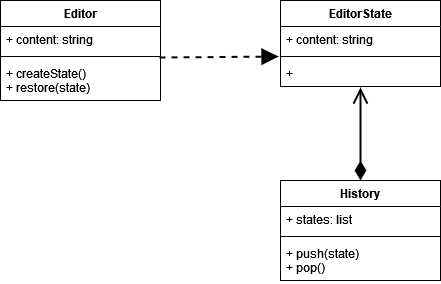

The diagram above was exported from draw.io. Its source (the exported page's mxGraphModel, read from the mxfile embedded in the PNG):
<mxGraphModel dx="1027" dy="522" grid="1" gridSize="10" guides="1" tooltips="1" connect="1" arrows="1" fold="1" page="1" pageScale="1" pageWidth="850" pageHeight="1100" math="0" shadow="0">
  <root>
    <mxCell id="0" />
    <mxCell id="1" parent="0" />
    <mxCell id="KK8fmodkZPf9dbVhF8tE-5" value="Editor" style="swimlane;fontStyle=1;align=center;verticalAlign=top;childLayout=stackLayout;horizontal=1;startSize=26;horizontalStack=0;resizeParent=1;resizeParentMax=0;resizeLast=0;collapsible=1;marginBottom=0;" vertex="1" parent="1">
      <mxGeometry x="110" y="70" width="160" height="100" as="geometry" />
    </mxCell>
    <mxCell id="KK8fmodkZPf9dbVhF8tE-6" value="+ content: string" style="text;strokeColor=none;fillColor=none;align=left;verticalAlign=top;spacingLeft=4;spacingRight=4;overflow=hidden;rotatable=0;points=[[0,0.5],[1,0.5]];portConstraint=eastwest;" vertex="1" parent="KK8fmodkZPf9dbVhF8tE-5">
      <mxGeometry y="26" width="160" height="26" as="geometry" />
    </mxCell>
    <mxCell id="KK8fmodkZPf9dbVhF8tE-7" value="" style="line;strokeWidth=1;fillColor=none;align=left;verticalAlign=middle;spacingTop=-1;spacingLeft=3;spacingRight=3;rotatable=0;labelPosition=right;points=[];portConstraint=eastwest;" vertex="1" parent="KK8fmodkZPf9dbVhF8tE-5">
      <mxGeometry y="52" width="160" height="8" as="geometry" />
    </mxCell>
    <mxCell id="KK8fmodkZPf9dbVhF8tE-8" value="+ createState()&#10;+ restore(state)" style="text;strokeColor=none;fillColor=none;align=left;verticalAlign=top;spacingLeft=4;spacingRight=4;overflow=hidden;rotatable=0;points=[[0,0.5],[1,0.5]];portConstraint=eastwest;" vertex="1" parent="KK8fmodkZPf9dbVhF8tE-5">
      <mxGeometry y="60" width="160" height="40" as="geometry" />
    </mxCell>
    <mxCell id="KK8fmodkZPf9dbVhF8tE-9" value="EditorState" style="swimlane;fontStyle=1;align=center;verticalAlign=top;childLayout=stackLayout;horizontal=1;startSize=26;horizontalStack=0;resizeParent=1;resizeParentMax=0;resizeLast=0;collapsible=1;marginBottom=0;" vertex="1" parent="1">
      <mxGeometry x="390" y="70" width="160" height="86" as="geometry" />
    </mxCell>
    <mxCell id="KK8fmodkZPf9dbVhF8tE-10" value="+ content: string" style="text;strokeColor=none;fillColor=none;align=left;verticalAlign=top;spacingLeft=4;spacingRight=4;overflow=hidden;rotatable=0;points=[[0,0.5],[1,0.5]];portConstraint=eastwest;" vertex="1" parent="KK8fmodkZPf9dbVhF8tE-9">
      <mxGeometry y="26" width="160" height="26" as="geometry" />
    </mxCell>
    <mxCell id="KK8fmodkZPf9dbVhF8tE-11" value="" style="line;strokeWidth=1;fillColor=none;align=left;verticalAlign=middle;spacingTop=-1;spacingLeft=3;spacingRight=3;rotatable=0;labelPosition=right;points=[];portConstraint=eastwest;" vertex="1" parent="KK8fmodkZPf9dbVhF8tE-9">
      <mxGeometry y="52" width="160" height="8" as="geometry" />
    </mxCell>
    <mxCell id="KK8fmodkZPf9dbVhF8tE-12" value="+ " style="text;strokeColor=none;fillColor=none;align=left;verticalAlign=top;spacingLeft=4;spacingRight=4;overflow=hidden;rotatable=0;points=[[0,0.5],[1,0.5]];portConstraint=eastwest;" vertex="1" parent="KK8fmodkZPf9dbVhF8tE-9">
      <mxGeometry y="60" width="160" height="26" as="geometry" />
    </mxCell>
    <mxCell id="KK8fmodkZPf9dbVhF8tE-13" value="History" style="swimlane;fontStyle=1;align=center;verticalAlign=top;childLayout=stackLayout;horizontal=1;startSize=26;horizontalStack=0;resizeParent=1;resizeParentMax=0;resizeLast=0;collapsible=1;marginBottom=0;" vertex="1" parent="1">
      <mxGeometry x="390" y="250" width="160" height="100" as="geometry" />
    </mxCell>
    <mxCell id="KK8fmodkZPf9dbVhF8tE-14" value="+ states: list" style="text;strokeColor=none;fillColor=none;align=left;verticalAlign=top;spacingLeft=4;spacingRight=4;overflow=hidden;rotatable=0;points=[[0,0.5],[1,0.5]];portConstraint=eastwest;" vertex="1" parent="KK8fmodkZPf9dbVhF8tE-13">
      <mxGeometry y="26" width="160" height="26" as="geometry" />
    </mxCell>
    <mxCell id="KK8fmodkZPf9dbVhF8tE-15" value="" style="line;strokeWidth=1;fillColor=none;align=left;verticalAlign=middle;spacingTop=-1;spacingLeft=3;spacingRight=3;rotatable=0;labelPosition=right;points=[];portConstraint=eastwest;" vertex="1" parent="KK8fmodkZPf9dbVhF8tE-13">
      <mxGeometry y="52" width="160" height="8" as="geometry" />
    </mxCell>
    <mxCell id="KK8fmodkZPf9dbVhF8tE-16" value="+ push(state)&#10;+ pop()" style="text;strokeColor=none;fillColor=none;align=left;verticalAlign=top;spacingLeft=4;spacingRight=4;overflow=hidden;rotatable=0;points=[[0,0.5],[1,0.5]];portConstraint=eastwest;" vertex="1" parent="KK8fmodkZPf9dbVhF8tE-13">
      <mxGeometry y="60" width="160" height="40" as="geometry" />
    </mxCell>
    <mxCell id="KK8fmodkZPf9dbVhF8tE-18" value="" style="endArrow=open;html=1;endSize=12;startArrow=diamondThin;startSize=14;startFill=1;edgeStyle=orthogonalEdgeStyle;align=left;verticalAlign=bottom;rounded=0;exitX=0.5;exitY=0;exitDx=0;exitDy=0;entryX=0.5;entryY=1.038;entryDx=0;entryDy=0;entryPerimeter=0;strokeWidth=2;" edge="1" parent="1" source="KK8fmodkZPf9dbVhF8tE-13" target="KK8fmodkZPf9dbVhF8tE-12">
      <mxGeometry x="-0.785" y="-20" relative="1" as="geometry">
        <mxPoint x="260" y="210" as="sourcePoint" />
        <mxPoint x="300" y="190" as="targetPoint" />
        <mxPoint as="offset" />
      </mxGeometry>
    </mxCell>
    <mxCell id="KK8fmodkZPf9dbVhF8tE-20" value="" style="endArrow=block;dashed=1;endFill=1;endSize=12;html=1;rounded=0;strokeWidth=2;exitX=0.994;exitY=1.192;exitDx=0;exitDy=0;exitPerimeter=0;entryX=-0.012;entryY=1.154;entryDx=0;entryDy=0;entryPerimeter=0;" edge="1" parent="1" source="KK8fmodkZPf9dbVhF8tE-6" target="KK8fmodkZPf9dbVhF8tE-10">
      <mxGeometry width="160" relative="1" as="geometry">
        <mxPoint x="260" y="220" as="sourcePoint" />
        <mxPoint x="420" y="220" as="targetPoint" />
      </mxGeometry>
    </mxCell>
  </root>
</mxGraphModel>